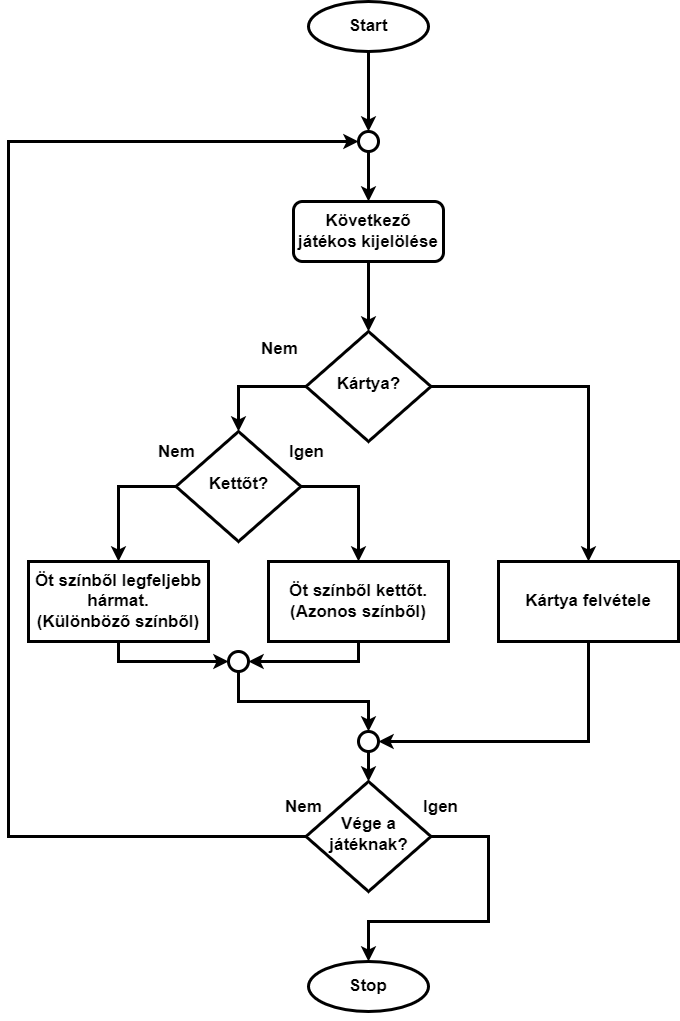

The diagram above was exported from draw.io. Its source (the exported page's mxGraphModel, read from the mxfile embedded in the PNG):
<mxGraphModel dx="2287" dy="574" grid="1" gridSize="10" guides="1" tooltips="1" connect="1" arrows="1" fold="1" page="1" pageScale="1" pageWidth="827" pageHeight="1169" math="0" shadow="0">
  <root>
    <mxCell id="WIyWlLk6GJQsqaUBKTNV-0" />
    <mxCell id="WIyWlLk6GJQsqaUBKTNV-1" parent="WIyWlLk6GJQsqaUBKTNV-0" />
    <mxCell id="WIyWlLk6GJQsqaUBKTNV-3" value="&lt;font style=&quot;font-size: 17px&quot;&gt;&lt;b&gt;Következő játékos kijelölése&lt;/b&gt;&lt;/font&gt;" style="rounded=1;whiteSpace=wrap;html=1;fontSize=12;glass=0;strokeWidth=3;shadow=0;" parent="WIyWlLk6GJQsqaUBKTNV-1" vertex="1">
      <mxGeometry x="145" y="540" width="150" height="60" as="geometry" />
    </mxCell>
    <mxCell id="_Fzqo5yTxtErgazZ4CWW-0" value="&lt;font size=&quot;1&quot;&gt;&lt;b style=&quot;font-size: 17px&quot;&gt;Start&lt;/b&gt;&lt;/font&gt;" style="ellipse;whiteSpace=wrap;html=1;strokeWidth=3;" parent="WIyWlLk6GJQsqaUBKTNV-1" vertex="1">
      <mxGeometry x="160" y="340" width="120" height="50" as="geometry" />
    </mxCell>
    <mxCell id="_Fzqo5yTxtErgazZ4CWW-14" style="edgeStyle=none;rounded=0;orthogonalLoop=1;jettySize=auto;html=1;entryX=0.5;entryY=0;entryDx=0;entryDy=0;strokeWidth=3;exitX=0.5;exitY=1;exitDx=0;exitDy=0;" parent="WIyWlLk6GJQsqaUBKTNV-1" source="_Fzqo5yTxtErgazZ4CWW-5" target="WIyWlLk6GJQsqaUBKTNV-3" edge="1">
      <mxGeometry relative="1" as="geometry">
        <mxPoint x="330" y="160" as="sourcePoint" />
        <mxPoint x="220" y="195" as="targetPoint" />
      </mxGeometry>
    </mxCell>
    <mxCell id="_Fzqo5yTxtErgazZ4CWW-9" style="edgeStyle=none;shape=flexArrow;rounded=0;orthogonalLoop=1;jettySize=auto;html=1;entryX=0.5;entryY=0;entryDx=0;entryDy=0;" parent="WIyWlLk6GJQsqaUBKTNV-1" source="_Fzqo5yTxtErgazZ4CWW-5" target="_Fzqo5yTxtErgazZ4CWW-5" edge="1">
      <mxGeometry relative="1" as="geometry" />
    </mxCell>
    <mxCell id="_Fzqo5yTxtErgazZ4CWW-35" style="edgeStyle=elbowEdgeStyle;rounded=0;orthogonalLoop=1;jettySize=auto;html=1;entryX=0;entryY=0.5;entryDx=0;entryDy=0;endArrow=classic;endFill=1;exitX=0;exitY=0.5;exitDx=0;exitDy=0;strokeWidth=3;" parent="WIyWlLk6GJQsqaUBKTNV-1" source="_Fzqo5yTxtErgazZ4CWW-91" target="_Fzqo5yTxtErgazZ4CWW-5" edge="1">
      <mxGeometry relative="1" as="geometry">
        <mxPoint x="-90" y="620" as="sourcePoint" />
        <Array as="points">
          <mxPoint x="-140" y="1040" />
          <mxPoint x="-260" y="430" />
          <mxPoint x="-110" y="300" />
          <mxPoint x="-80" y="250" />
        </Array>
      </mxGeometry>
    </mxCell>
    <mxCell id="_Fzqo5yTxtErgazZ4CWW-94" value="Nem" style="edgeLabel;html=1;align=center;verticalAlign=middle;resizable=0;points=[];fontSize=17;fontStyle=1" parent="_Fzqo5yTxtErgazZ4CWW-35" vertex="1" connectable="0">
      <mxGeometry x="-0.9584" relative="1" as="geometry">
        <mxPoint x="25" y="-30" as="offset" />
      </mxGeometry>
    </mxCell>
    <mxCell id="_Fzqo5yTxtErgazZ4CWW-73" style="edgeStyle=orthogonalEdgeStyle;rounded=0;orthogonalLoop=1;jettySize=auto;html=1;exitX=0;exitY=0.5;exitDx=0;exitDy=0;entryX=0.5;entryY=0;entryDx=0;entryDy=0;endArrow=classic;endFill=1;strokeWidth=3;" parent="WIyWlLk6GJQsqaUBKTNV-1" source="_Fzqo5yTxtErgazZ4CWW-75" target="_Fzqo5yTxtErgazZ4CWW-80" edge="1">
      <mxGeometry relative="1" as="geometry" />
    </mxCell>
    <mxCell id="_Fzqo5yTxtErgazZ4CWW-74" value="Nem" style="edgeLabel;html=1;align=center;verticalAlign=middle;resizable=0;points=[];fontSize=17;fontStyle=1" parent="_Fzqo5yTxtErgazZ4CWW-73" vertex="1" connectable="0">
      <mxGeometry x="0.2833" y="-2" relative="1" as="geometry">
        <mxPoint x="42" y="-43" as="offset" />
      </mxGeometry>
    </mxCell>
    <mxCell id="vAQO_mpBiR0gOvaLqwgZ-4" style="edgeStyle=orthogonalEdgeStyle;rounded=0;orthogonalLoop=1;jettySize=auto;html=1;exitX=1;exitY=0.5;exitDx=0;exitDy=0;entryX=0.5;entryY=0;entryDx=0;entryDy=0;strokeWidth=3;" parent="WIyWlLk6GJQsqaUBKTNV-1" source="_Fzqo5yTxtErgazZ4CWW-75" target="_Fzqo5yTxtErgazZ4CWW-82" edge="1">
      <mxGeometry relative="1" as="geometry" />
    </mxCell>
    <mxCell id="_Fzqo5yTxtErgazZ4CWW-75" value="Kártya?" style="rhombus;whiteSpace=wrap;html=1;shadow=0;fontFamily=Helvetica;fontSize=17;align=center;strokeWidth=3;spacing=6;spacingTop=-4;fontStyle=1;verticalAlign=middle;" parent="WIyWlLk6GJQsqaUBKTNV-1" vertex="1">
      <mxGeometry x="157.5" y="670" width="125" height="110" as="geometry" />
    </mxCell>
    <mxCell id="_Fzqo5yTxtErgazZ4CWW-76" style="edgeStyle=orthogonalEdgeStyle;rounded=0;orthogonalLoop=1;jettySize=auto;html=1;exitX=0;exitY=0.5;exitDx=0;exitDy=0;entryX=0.5;entryY=0;entryDx=0;entryDy=0;endArrow=classic;endFill=1;strokeWidth=3;" parent="WIyWlLk6GJQsqaUBKTNV-1" source="_Fzqo5yTxtErgazZ4CWW-80" target="_Fzqo5yTxtErgazZ4CWW-86" edge="1">
      <mxGeometry relative="1" as="geometry" />
    </mxCell>
    <mxCell id="_Fzqo5yTxtErgazZ4CWW-77" value="Nem" style="edgeLabel;html=1;align=center;verticalAlign=middle;resizable=0;points=[];fontSize=17;fontStyle=1" parent="_Fzqo5yTxtErgazZ4CWW-76" vertex="1" connectable="0">
      <mxGeometry x="-0.344" y="2" relative="1" as="geometry">
        <mxPoint x="43" y="-37" as="offset" />
      </mxGeometry>
    </mxCell>
    <mxCell id="_Fzqo5yTxtErgazZ4CWW-78" style="edgeStyle=orthogonalEdgeStyle;rounded=0;orthogonalLoop=1;jettySize=auto;html=1;exitX=1;exitY=0.5;exitDx=0;exitDy=0;entryX=0.5;entryY=0;entryDx=0;entryDy=0;endArrow=classic;endFill=1;strokeWidth=3;" parent="WIyWlLk6GJQsqaUBKTNV-1" source="_Fzqo5yTxtErgazZ4CWW-80" target="_Fzqo5yTxtErgazZ4CWW-84" edge="1">
      <mxGeometry relative="1" as="geometry" />
    </mxCell>
    <mxCell id="_Fzqo5yTxtErgazZ4CWW-79" value="Igen" style="edgeLabel;html=1;align=center;verticalAlign=middle;resizable=0;points=[];fontSize=17;fontStyle=1" parent="_Fzqo5yTxtErgazZ4CWW-78" vertex="1" connectable="0">
      <mxGeometry x="-0.2" y="-1" relative="1" as="geometry">
        <mxPoint x="-48" y="-36" as="offset" />
      </mxGeometry>
    </mxCell>
    <mxCell id="_Fzqo5yTxtErgazZ4CWW-80" value="Kettőt?" style="rhombus;whiteSpace=wrap;html=1;shadow=0;fontFamily=Helvetica;fontSize=17;align=center;strokeWidth=3;spacing=6;spacingTop=-4;fontStyle=1" parent="WIyWlLk6GJQsqaUBKTNV-1" vertex="1">
      <mxGeometry x="27.5" y="770" width="125" height="110" as="geometry" />
    </mxCell>
    <mxCell id="_Fzqo5yTxtErgazZ4CWW-81" style="edgeStyle=orthogonalEdgeStyle;rounded=0;orthogonalLoop=1;jettySize=auto;html=1;exitX=0.5;exitY=1;exitDx=0;exitDy=0;entryX=1;entryY=0.5;entryDx=0;entryDy=0;endArrow=classic;endFill=1;strokeWidth=3;" parent="WIyWlLk6GJQsqaUBKTNV-1" source="_Fzqo5yTxtErgazZ4CWW-82" target="_Fzqo5yTxtErgazZ4CWW-89" edge="1">
      <mxGeometry relative="1" as="geometry" />
    </mxCell>
    <mxCell id="_Fzqo5yTxtErgazZ4CWW-82" value="&lt;span style=&quot;font-size: 17px;&quot;&gt;Kártya felvétele&lt;/span&gt;" style="rounded=0;whiteSpace=wrap;html=1;strokeWidth=3;fontSize=17;fontStyle=1" parent="WIyWlLk6GJQsqaUBKTNV-1" vertex="1">
      <mxGeometry x="350" y="900" width="180" height="80" as="geometry" />
    </mxCell>
    <mxCell id="_Fzqo5yTxtErgazZ4CWW-83" style="edgeStyle=orthogonalEdgeStyle;rounded=0;orthogonalLoop=1;jettySize=auto;html=1;exitX=0.5;exitY=1;exitDx=0;exitDy=0;entryX=1;entryY=0.5;entryDx=0;entryDy=0;endArrow=classic;endFill=1;strokeWidth=3;" parent="WIyWlLk6GJQsqaUBKTNV-1" source="_Fzqo5yTxtErgazZ4CWW-84" target="_Fzqo5yTxtErgazZ4CWW-88" edge="1">
      <mxGeometry relative="1" as="geometry" />
    </mxCell>
    <mxCell id="_Fzqo5yTxtErgazZ4CWW-84" value="&lt;span style=&quot;font-family: helvetica; font-size: 17px;&quot;&gt;Öt színből kettőt.&lt;/span&gt;&lt;br style=&quot;font-family: helvetica; font-size: 17px;&quot;&gt;&lt;span style=&quot;font-family: helvetica; font-size: 17px;&quot;&gt;(Azonos színből)&lt;/span&gt;" style="rounded=0;whiteSpace=wrap;html=1;strokeWidth=3;fontSize=17;fontStyle=1" parent="WIyWlLk6GJQsqaUBKTNV-1" vertex="1">
      <mxGeometry x="120" y="900" width="180" height="80" as="geometry" />
    </mxCell>
    <mxCell id="_Fzqo5yTxtErgazZ4CWW-85" style="edgeStyle=orthogonalEdgeStyle;rounded=0;orthogonalLoop=1;jettySize=auto;html=1;exitX=0.5;exitY=1;exitDx=0;exitDy=0;entryX=0;entryY=0.5;entryDx=0;entryDy=0;endArrow=classic;endFill=1;strokeWidth=3;" parent="WIyWlLk6GJQsqaUBKTNV-1" source="_Fzqo5yTxtErgazZ4CWW-86" target="_Fzqo5yTxtErgazZ4CWW-88" edge="1">
      <mxGeometry relative="1" as="geometry" />
    </mxCell>
    <mxCell id="_Fzqo5yTxtErgazZ4CWW-86" value="Öt színből legfeljebb hármat.&lt;br style=&quot;font-size: 17px;&quot;&gt;(Különböző színből)" style="rounded=0;whiteSpace=wrap;html=1;strokeWidth=3;fontSize=17;fontStyle=1" parent="WIyWlLk6GJQsqaUBKTNV-1" vertex="1">
      <mxGeometry x="-120" y="900" width="180" height="80" as="geometry" />
    </mxCell>
    <mxCell id="_Fzqo5yTxtErgazZ4CWW-87" style="edgeStyle=orthogonalEdgeStyle;rounded=0;orthogonalLoop=1;jettySize=auto;html=1;exitX=0.5;exitY=1;exitDx=0;exitDy=0;entryX=0.5;entryY=0;entryDx=0;entryDy=0;endArrow=classic;endFill=1;strokeWidth=3;" parent="WIyWlLk6GJQsqaUBKTNV-1" source="_Fzqo5yTxtErgazZ4CWW-88" target="_Fzqo5yTxtErgazZ4CWW-89" edge="1">
      <mxGeometry relative="1" as="geometry">
        <mxPoint x="105" y="1055" as="targetPoint" />
        <Array as="points">
          <mxPoint x="90" y="1040" />
          <mxPoint x="220" y="1040" />
        </Array>
      </mxGeometry>
    </mxCell>
    <mxCell id="_Fzqo5yTxtErgazZ4CWW-88" value="" style="ellipse;whiteSpace=wrap;html=1;aspect=fixed;strokeWidth=3;" parent="WIyWlLk6GJQsqaUBKTNV-1" vertex="1">
      <mxGeometry x="80" y="990" width="20" height="20" as="geometry" />
    </mxCell>
    <mxCell id="MrNx08ET2wacXdKq0Wjc-3" style="edgeStyle=orthogonalEdgeStyle;rounded=0;orthogonalLoop=1;jettySize=auto;html=1;exitX=0.5;exitY=1;exitDx=0;exitDy=0;entryX=0.5;entryY=0;entryDx=0;entryDy=0;fontSize=17;strokeWidth=3;" parent="WIyWlLk6GJQsqaUBKTNV-1" source="_Fzqo5yTxtErgazZ4CWW-89" target="_Fzqo5yTxtErgazZ4CWW-91" edge="1">
      <mxGeometry relative="1" as="geometry" />
    </mxCell>
    <mxCell id="_Fzqo5yTxtErgazZ4CWW-89" value="" style="ellipse;whiteSpace=wrap;html=1;aspect=fixed;strokeWidth=3;" parent="WIyWlLk6GJQsqaUBKTNV-1" vertex="1">
      <mxGeometry x="210" y="1070" width="20" height="20" as="geometry" />
    </mxCell>
    <mxCell id="_Fzqo5yTxtErgazZ4CWW-96" style="edgeStyle=orthogonalEdgeStyle;rounded=0;orthogonalLoop=1;jettySize=auto;html=1;exitX=1;exitY=0.5;exitDx=0;exitDy=0;entryX=0.5;entryY=0;entryDx=0;entryDy=0;endArrow=classic;endFill=1;strokeWidth=3;" parent="WIyWlLk6GJQsqaUBKTNV-1" source="_Fzqo5yTxtErgazZ4CWW-91" target="_Fzqo5yTxtErgazZ4CWW-95" edge="1">
      <mxGeometry relative="1" as="geometry">
        <Array as="points">
          <mxPoint x="340" y="1175" />
          <mxPoint x="340" y="1260" />
          <mxPoint x="220" y="1260" />
        </Array>
      </mxGeometry>
    </mxCell>
    <mxCell id="_Fzqo5yTxtErgazZ4CWW-97" value="Igen" style="edgeLabel;html=1;align=center;verticalAlign=middle;resizable=0;points=[];fontSize=17;fontStyle=1" parent="_Fzqo5yTxtErgazZ4CWW-96" vertex="1" connectable="0">
      <mxGeometry x="-0.7033" y="1" relative="1" as="geometry">
        <mxPoint x="-36" y="-29" as="offset" />
      </mxGeometry>
    </mxCell>
    <mxCell id="_Fzqo5yTxtErgazZ4CWW-91" value="Vége a játéknak?" style="rhombus;whiteSpace=wrap;html=1;shadow=0;fontFamily=Helvetica;fontSize=17;align=center;strokeWidth=3;spacing=6;spacingTop=-4;fontStyle=1" parent="WIyWlLk6GJQsqaUBKTNV-1" vertex="1">
      <mxGeometry x="157.5" y="1120" width="125" height="110" as="geometry" />
    </mxCell>
    <mxCell id="_Fzqo5yTxtErgazZ4CWW-95" value="Stop" style="ellipse;whiteSpace=wrap;html=1;strokeWidth=3;fontSize=17;fontStyle=1" parent="WIyWlLk6GJQsqaUBKTNV-1" vertex="1">
      <mxGeometry x="160" y="1300" width="120" height="50" as="geometry" />
    </mxCell>
    <mxCell id="_Fzqo5yTxtErgazZ4CWW-99" style="edgeStyle=orthogonalEdgeStyle;rounded=0;orthogonalLoop=1;jettySize=auto;html=1;exitX=0.5;exitY=1;exitDx=0;exitDy=0;endArrow=classic;endFill=1;" parent="WIyWlLk6GJQsqaUBKTNV-1" source="_Fzqo5yTxtErgazZ4CWW-95" target="_Fzqo5yTxtErgazZ4CWW-95" edge="1">
      <mxGeometry relative="1" as="geometry" />
    </mxCell>
    <mxCell id="_Fzqo5yTxtErgazZ4CWW-5" value="" style="ellipse;whiteSpace=wrap;html=1;aspect=fixed;strokeWidth=3;" parent="WIyWlLk6GJQsqaUBKTNV-1" vertex="1">
      <mxGeometry x="210" y="470" width="20" height="20" as="geometry" />
    </mxCell>
    <mxCell id="W-O8Fcv1YwKrJyD3MXZ--2" style="edgeStyle=none;rounded=0;orthogonalLoop=1;jettySize=auto;html=1;entryX=0.5;entryY=0;entryDx=0;entryDy=0;strokeWidth=3;exitX=0.5;exitY=1;exitDx=0;exitDy=0;" edge="1" parent="WIyWlLk6GJQsqaUBKTNV-1" source="_Fzqo5yTxtErgazZ4CWW-0" target="_Fzqo5yTxtErgazZ4CWW-5">
      <mxGeometry relative="1" as="geometry">
        <mxPoint x="230" y="470" as="sourcePoint" />
        <mxPoint x="230" y="550" as="targetPoint" />
      </mxGeometry>
    </mxCell>
    <mxCell id="W-O8Fcv1YwKrJyD3MXZ--3" style="edgeStyle=none;rounded=0;orthogonalLoop=1;jettySize=auto;html=1;entryX=0.5;entryY=0;entryDx=0;entryDy=0;strokeWidth=3;exitX=0.5;exitY=1;exitDx=0;exitDy=0;" edge="1" parent="WIyWlLk6GJQsqaUBKTNV-1" source="WIyWlLk6GJQsqaUBKTNV-3" target="_Fzqo5yTxtErgazZ4CWW-75">
      <mxGeometry relative="1" as="geometry">
        <mxPoint x="240" y="480" as="sourcePoint" />
        <mxPoint x="240" y="560" as="targetPoint" />
      </mxGeometry>
    </mxCell>
  </root>
</mxGraphModel>